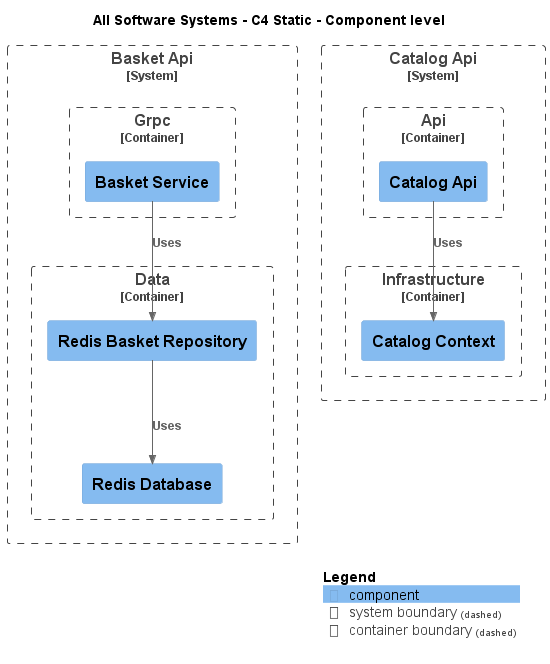

The diagram above was rendered by PlantUML. Its source (embedded in the PNG):
@startuml
!include .c4s\C4_Component.puml

AddElementTag("c4interflow:lifecycle:new", $bgColor=green, $fontColor=#ffffff, $borderColor=green, $shadowing="False")
AddElementTag("c4interflow:lifecycle:changed", $bgColor=orange, $fontColor=#ffffff, $borderColor=orange, $shadowing="False")
AddElementTag("c4interflow:lifecycle:removed", $bgColor=red, $fontColor=#ffffff, $borderColor=red, $shadowing="False")

AddRelTag("c4interflow:lifecycle:new", $textColor=green, $lineColor=green)
AddRelTag("c4interflow:lifecycle:changed", $textColor=orange, $lineColor=orange)
AddRelTag("c4interflow:lifecycle:removed", $textColor=red, $lineColor=red)

SHOW_PERSON_PORTRAIT()
LAYOUT_TOP_DOWN()

skinparam linetype polyline

title All Software Systems - C4 Static - Component level


System_Boundary(dotnet.eShop.Architecture.SoftwareSystems.BasketApi, "Basket Api") {
    
Container_Boundary(dotnet.eShop.Architecture.SoftwareSystems.BasketApi.Containers.Data, "Data") {
    Component(dotnet.eShop.Architecture.SoftwareSystems.BasketApi.Containers.Data.Components.RedisBasketRepository, "Redis Basket Repository", "", "")
    Component(dotnet.eShop.Architecture.SoftwareSystems.BasketApi.Containers.Data.Components.RedisDatabase, "Redis Database", "", "")
}
    
Container_Boundary(dotnet.eShop.Architecture.SoftwareSystems.BasketApi.Containers.Grpc, "Grpc") {
    Component(dotnet.eShop.Architecture.SoftwareSystems.BasketApi.Containers.Grpc.Components.BasketService, "Basket Service", "", "")
}
}

System_Boundary(dotnet.eShop.Architecture.SoftwareSystems.CatalogApi, "Catalog Api") {
    
Container_Boundary(dotnet.eShop.Architecture.SoftwareSystems.CatalogApi.Containers.Api, "Api") {
    Component(dotnet.eShop.Architecture.SoftwareSystems.CatalogApi.Containers.Api.Components.CatalogApi, "Catalog Api", "", "")
}
    
Container_Boundary(dotnet.eShop.Architecture.SoftwareSystems.CatalogApi.Containers.Infrastructure, "Infrastructure") {
    Component(dotnet.eShop.Architecture.SoftwareSystems.CatalogApi.Containers.Infrastructure.Components.CatalogContext, "Catalog Context", "", "")
}
}

Rel(dotnet.eShop.Architecture.SoftwareSystems.BasketApi.Containers.Data.Components.RedisBasketRepository, dotnet.eShop.Architecture.SoftwareSystems.BasketApi.Containers.Data.Components.RedisDatabase, "Uses")
Rel(dotnet.eShop.Architecture.SoftwareSystems.BasketApi.Containers.Grpc.Components.BasketService, dotnet.eShop.Architecture.SoftwareSystems.BasketApi.Containers.Data.Components.RedisBasketRepository, "Uses")
Rel(dotnet.eShop.Architecture.SoftwareSystems.CatalogApi.Containers.Api.Components.CatalogApi, dotnet.eShop.Architecture.SoftwareSystems.CatalogApi.Containers.Infrastructure.Components.CatalogContext, "Uses")


SHOW_LEGEND()
@enduml